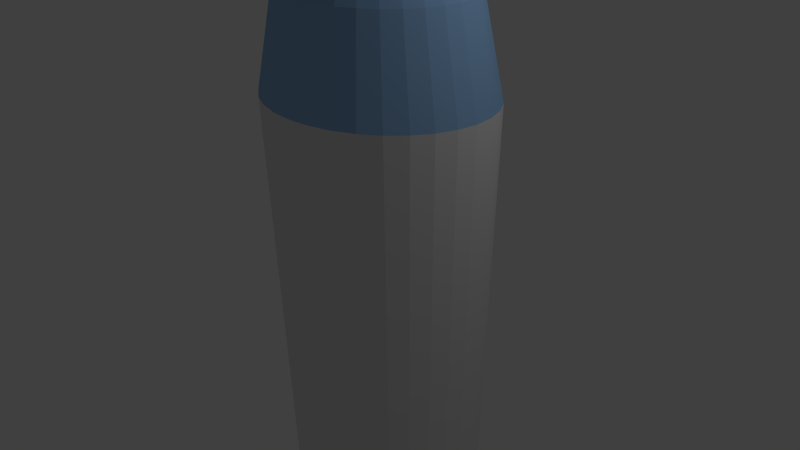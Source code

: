 # Source: FebreezeBottle.blend  (saved by Blender 2.73.0; exported with 4.5.12 LTS)
import bpy
from mathutils import Matrix  # noqa: F401  (used for matrix-valued properties, if any)

bpy.ops.wm.read_factory_settings(use_empty=True)
scene = bpy.context.scene
scene.name = 'Scene'

# ---- collections
col_collection_1 = bpy.data.collections.new('Collection 1'); scene.collection.children.link(col_collection_1)

# ---- materials (node trees are filled in below, after node groups)
mat_material_001 = bpy.data.materials.new('Material.001')
mat_material_001.alpha_threshold = 0.0
mat_material_001.use_transparent_shadow = False
mat_material_001.diffuse_color = (0.009134, 0.1329, 0.6654, 1.0)
mat_material_001.specular_color = (0.4036, 0.582, 1.0)
mat_material_001.roughness = 0.5
mat_material_001.specular_intensity = 1.0
mat_material_002 = bpy.data.materials.new('Material.002')
mat_material_002.alpha_threshold = 0.0
mat_material_002.use_transparent_shadow = False
mat_material_002.diffuse_color = (0.2961, 0.5089, 0.807, 1.0)
mat_material_002.specular_color = (0.8963, 0.9301, 0.9647)
mat_material_002.roughness = 0.5
mat_material_002.specular_intensity = 1.0
mat_material_003 = bpy.data.materials.new('Material.003')
mat_material_003.alpha_threshold = 0.0
mat_material_003.use_transparent_shadow = False
mat_material_003.roughness = 0.5
mat_material_003.specular_intensity = 1.0

# ---- material node trees

# ---- world
world_world = bpy.data.worlds.new('World'); scene.world = world_world
world_world.color = (0.05088, 0.05088, 0.05088)
world_world.use_sun_shadow = False
world_world.sun_shadow_jitter_overblur = 0.0
world_world.cycles.sampling_method = 'MANUAL'
world_world.cycles.sample_map_resolution = 256

# ---- cameras
cam_camera = bpy.data.cameras.new('Camera')
cam_camera.clip_end = 100.0
cam_camera.lens = 35.0
cam_camera.sensor_width = 32.0
cam_camera.sensor_height = 18.0
cam_camera.ortho_scale = 7.314
cam_camera.dof.focus_distance = 0.0
cam_camera.dof.aperture_fstop = 128.0

# ---- lights
light_lamp = bpy.data.lights.new('Lamp', 'POINT')
light_lamp.transmission_factor = 0.0
light_lamp.cutoff_distance = 30.0
light_lamp.energy = 100.0
light_lamp.shadow_buffer_clip_start = 1.001
light_lamp.shadow_soft_size = 0.1
light_lamp.shadow_maximum_resolution = 0.006
light_lamp.use_absolute_resolution = True
light_lamp.cycles.use_multiple_importance_sampling = False

# ---- meshes
me_cylinder = bpy.data.meshes.new('Cylinder')
me_cylinder.from_pydata([(0.03042, 1.0, -0.8649), (0.03042, 1.176, 1.0), (0.2255, 0.9808, -0.8649), (0.2598, 1.153, 1.0), (0.4131, 0.9239, -0.8649), (0.4804, 1.086, 1.0), (0.586, 0.8315, -0.8649), (0.6836, 0.9776, 1.0), (0.7375, 0.7071, -0.8649), (0.8618, 0.8314, 1.0), (0.8619, 0.5556, -0.8649), (1.008, 0.6532, 1.0), (0.9543, 0.3827, -0.8649), (1.117, 0.4499, 1.0), (1.011, 0.1951, -0.8649), (1.184, 0.2294, 1.0), (1.03, 7.55e-08, -0.8649), (1.206, 3.038e-08, 1.0), (1.011, -0.1951, -0.8649), (1.184, -0.2294, 1.0), (0.9543, -0.3827, -0.8649), (1.117, -0.4499, 1.0), (0.8619, -0.5556, -0.8649), (1.008, -0.6532, 1.0), (0.7375, -0.7071, -0.8649), (0.8618, -0.8314, 1.0), (0.586, -0.8315, -0.8649), (0.6836, -0.9776, 1.0), (0.4131, -0.9239, -0.8649), (0.4804, -1.086, 1.0), (0.2255, -0.9808, -0.8649), (0.2598, -1.153, 1.0), (0.03042, -1.0, -0.8649), (0.03042, -1.176, 1.0), (-0.1647, -0.9808, -0.8649), (-0.199, -1.153, 1.0), (-0.3523, -0.9239, -0.8649), (-0.4195, -1.086, 1.0), (-0.5252, -0.8315, -0.8649), (-0.6228, -0.9776, 1.0), (-0.6767, -0.7071, -0.8649), (-0.801, -0.8314, 1.0), (-0.8011, -0.5556, -0.8649), (-0.9472, -0.6532, 1.0), (-0.8935, -0.3827, -0.8649), (-1.056, -0.4499, 1.0), (-0.9504, -0.1951, -0.8649), (-1.123, -0.2294, 1.0), (-0.9696, 9.656e-07, -0.8649), (-1.145, 1.077e-06, 1.0), (-0.9504, 0.1951, -0.8649), (-1.123, 0.2294, 1.0), (-0.8935, 0.3827, -0.8649), (-1.056, 0.4499, 1.0), (-0.8011, 0.5556, -0.8649), (-0.9472, 0.6532, 1.0), (-0.6767, 0.7071, -0.8649), (-0.801, 0.8314, 1.0), (-0.5252, 0.8315, -0.8649), (-0.6228, 0.9776, 1.0), (-0.3523, 0.9239, -0.8649), (-0.4195, 1.086, 1.0), (-0.1647, 0.9808, -0.8649), (-0.199, 1.153, 1.0), (0.03042, 0.9769, 1.31), (0.221, 0.9582, 1.31), (0.4043, 0.9026, 1.31), (0.5732, 0.8123, 1.31), (0.7212, 0.6908, 1.31), (0.8427, 0.5428, 1.31), (0.933, 0.3739, 1.31), (0.9886, 0.1906, 1.31), (1.007, 8.052e-08, 1.31), (0.9886, -0.1906, 1.31), (0.933, -0.3739, 1.31), (0.8427, -0.5428, 1.31), (0.7212, -0.6908, 1.31), (0.5732, -0.8123, 1.31), (0.4043, -0.9026, 1.31), (0.221, -0.9582, 1.31), (0.03042, -0.9769, 1.31), (-0.1602, -0.9582, 1.31), (-0.3434, -0.9026, 1.31), (-0.5123, -0.8123, 1.31), (-0.6604, -0.6908, 1.31), (-0.7819, -0.5428, 1.31), (-0.8722, -0.3739, 1.31), (-0.9278, -0.1906, 1.31), (-0.9465, 9.501e-07, 1.31), (-0.9278, 0.1906, 1.31), (-0.8722, 0.3739, 1.31), (-0.7819, 0.5428, 1.31), (-0.6604, 0.6908, 1.31), (-0.5123, 0.8123, 1.31), (-0.3434, 0.9026, 1.31), (-0.1602, 0.9582, 1.31), (0.03042, 0.6677, 1.534), (0.1607, 0.6548, 1.534), (0.2859, 0.6168, 1.534), (0.4014, 0.5551, 1.534), (0.5025, 0.4721, 1.534), (0.5856, 0.3709, 1.534), (0.6473, 0.2555, 1.534), (0.6853, 0.1303, 1.534), (0.6981, 1.506e-07, 1.534), (0.6853, -0.1303, 1.534), (0.6473, -0.2555, 1.534), (0.5856, -0.3709, 1.534), (0.5025, -0.4721, 1.534), (0.4014, -0.5551, 1.534), (0.2859, -0.6168, 1.534), (0.1607, -0.6548, 1.534), (0.03042, -0.6677, 1.534), (-0.09984, -0.6548, 1.534), (-0.2251, -0.6168, 1.534), (-0.3405, -0.5551, 1.534), (-0.4417, -0.4721, 1.534), (-0.5247, -0.3709, 1.534), (-0.5864, -0.2555, 1.534), (-0.6244, -0.1303, 1.534), (-0.6373, 7.449e-07, 1.534), (-0.6244, 0.1303, 1.534), (-0.5864, 0.2555, 1.534), (-0.5247, 0.3709, 1.534), (-0.4417, 0.4721, 1.534), (-0.3405, 0.5551, 1.534), (-0.2251, 0.6168, 1.534), (-0.09984, 0.6548, 1.534), (0.03042, 0.6904, 1.672), (0.1651, 0.6772, 1.672), (0.2946, 0.6379, 1.672), (0.414, 0.5741, 1.672), (0.5186, 0.4882, 1.672), (0.6045, 0.3836, 1.672), (0.6683, 0.2642, 1.672), (0.7076, 0.1347, 1.672), (0.7209, 1.419e-07, 1.672), (0.7076, -0.1347, 1.672), (0.6683, -0.2642, 1.672), (0.6045, -0.3836, 1.672), (0.5186, -0.4882, 1.672), (0.414, -0.5741, 1.672), (0.2946, -0.6379, 1.672), (0.1651, -0.6772, 1.672), (0.03042, -0.6904, 1.672), (-0.1043, -0.6772, 1.672), (-0.2338, -0.6379, 1.672), (-0.3532, -0.5741, 1.672), (-0.4578, -0.4882, 1.672), (-0.5437, -0.3836, 1.672), (-0.6075, -0.2642, 1.672), (-0.6468, -0.1347, 1.672), (-0.66, 7.565e-07, 1.672), (-0.6468, 0.1347, 1.672), (-0.6075, 0.2642, 1.672), (-0.5437, 0.3836, 1.672), (-0.4578, 0.4882, 1.672), (-0.3532, 0.5741, 1.672), (-0.2338, 0.6379, 1.672), (-0.1043, 0.6772, 1.672), (0.03042, 1.091, 1.881), (0.2433, 1.07, 1.881), (0.4479, 1.008, 1.881), (0.6366, 0.9072, 1.881), (0.8019, 0.7715, 1.881), (0.9376, 0.6061, 1.881), (1.038, 0.4175, 1.881), (1.1, 0.2129, 1.881), (1.121, 5.54e-08, 1.881), (1.1, -0.2129, 1.881), (1.038, -0.4175, 1.881), (0.9376, -0.6061, 1.881), (0.8019, -0.7715, 1.881), (0.6366, -0.9072, 1.881), (0.4479, -1.008, 1.881), (0.2433, -1.07, 1.881), (0.03042, -1.091, 1.881), (-0.1824, -1.07, 1.881), (-0.3871, -1.008, 1.881), (-0.5757, -0.9072, 1.881), (-0.7411, -0.7715, 1.881), (-0.8767, -0.6061, 1.881), (-0.9776, -0.4175, 1.881), (-1.04, -0.2129, 1.881), (-1.061, 1.027e-06, 1.881), (-1.04, 0.2129, 1.881), (-0.9776, 0.4175, 1.881), (-0.8767, 0.6061, 1.881), (-0.7411, 0.7715, 1.881), (-0.5757, 0.9072, 1.881), (-0.3871, 1.008, 1.881), (-0.1824, 1.07, 1.881), (0.1806, 1.042, 2.02), (0.401, 1.021, 2.034), (0.6019, 0.9611, 2.04), (0.8152, 0.8631, 2.075), (0.9725, 0.734, 2.075), (1.102, 0.5767, 2.075), (1.198, 0.3973, 2.075), (1.257, 0.2025, 2.075), (1.277, 6.699e-08, 2.075), (1.257, -0.2025, 2.075), (1.198, -0.3973, 2.075), (1.102, -0.5767, 2.075), (0.9725, -0.734, 2.075), (0.8152, -0.8631, 2.075), (0.6019, -0.9611, 2.04), (0.401, -1.021, 2.034), (0.1806, -1.042, 2.02), (-0.02839, -1.022, 1.992), (-0.2239, -0.9627, 1.972), (-0.398, -0.8662, 1.955), (-0.5378, -0.7359, 1.93), (-0.6612, -0.5779, 1.921), (-0.7573, -0.3981, 1.921), (-0.8165, -0.2029, 1.921), (-0.8365, 9.878e-07, 1.921), (-0.8165, 0.2029, 1.921), (-0.7573, 0.3981, 1.921), (-0.6612, 0.5779, 1.921), (-0.5378, 0.7359, 1.93), (-0.398, 0.8662, 1.955), (-0.2239, 0.9627, 1.972), (-0.02839, 1.022, 1.992), (0.8471, 0.1347, 1.692), (0.8604, 3.564e-07, 1.692), (0.8471, -0.1347, 1.692), (1.093, 0.2129, 1.714), (1.114, 2.698e-07, 1.714), (1.093, -0.2129, 1.714), (1.284, 0.1347, 1.511), (1.298, 4.1e-07, 1.511), (1.284, -0.1347, 1.511), (1.283, 0.2129, 1.553), (1.304, 3.234e-07, 1.553), (1.283, -0.2129, 1.553)], [], [(0, 1, 3, 2), (2, 3, 5, 4), (4, 5, 7, 6), (6, 7, 9, 8), (8, 9, 11, 10), (10, 11, 13, 12), (12, 13, 15, 14), (14, 15, 17, 16), (16, 17, 19, 18), (18, 19, 21, 20), (20, 21, 23, 22), (22, 23, 25, 24), (24, 25, 27, 26), (26, 27, 29, 28), (28, 29, 31, 30), (30, 31, 33, 32), (32, 33, 35, 34), (34, 35, 37, 36), (36, 37, 39, 38), (38, 39, 41, 40), (40, 41, 43, 42), (42, 43, 45, 44), (44, 45, 47, 46), (46, 47, 49, 48), (48, 49, 51, 50), (50, 51, 53, 52), (52, 53, 55, 54), (54, 55, 57, 56), (56, 57, 59, 58), (58, 59, 61, 60), (53, 51, 89, 90), (62, 63, 1, 0), (60, 61, 63, 62), (0, 2, 4, 6, 8, 10, 12, 14, 16, 18, 20, 22, 24, 26, 28, 30, 32, 34, 36, 38, 40, 42, 44, 46, 48, 50, 52, 54, 56, 58, 60, 62), (90, 89, 121, 122), (9, 7, 67, 68), (31, 29, 78, 79), (59, 57, 92, 93), (37, 35, 81, 82), (15, 13, 70, 71), (1, 63, 95, 64), (43, 41, 84, 85), (21, 19, 73, 74), (49, 47, 87, 88), (5, 3, 65, 66), (27, 25, 76, 77), (55, 53, 90, 91), (11, 9, 68, 69), (33, 31, 79, 80), (61, 59, 93, 94), (39, 37, 82, 83), (3, 1, 64, 65), (17, 15, 71, 72), (45, 43, 85, 86), (23, 21, 74, 75), (51, 49, 88, 89), (7, 5, 66, 67), (29, 27, 77, 78), (57, 55, 91, 92), (35, 33, 80, 81), (13, 11, 69, 70), (63, 61, 94, 95), (41, 39, 83, 84), (19, 17, 72, 73), (47, 45, 86, 87), (25, 23, 75, 76), (124, 123, 155, 156), (68, 67, 99, 100), (79, 78, 110, 111), (88, 87, 119, 120), (66, 65, 97, 98), (77, 76, 108, 109), (86, 85, 117, 118), (75, 74, 106, 107), (95, 94, 126, 127), (84, 83, 115, 116), (73, 72, 104, 105), (93, 92, 124, 125), (82, 81, 113, 114), (71, 70, 102, 103), (91, 90, 122, 123), (69, 68, 100, 101), (80, 79, 111, 112), (89, 88, 120, 121), (67, 66, 98, 99), (78, 77, 109, 110), (87, 86, 118, 119), (65, 64, 96, 97), (76, 75, 107, 108), (64, 95, 127, 96), (85, 84, 116, 117), (74, 73, 105, 106), (94, 93, 125, 126), (83, 82, 114, 115), (72, 71, 103, 104), (92, 91, 123, 124), (81, 80, 112, 113), (70, 69, 101, 102), (158, 157, 189, 190), (113, 112, 144, 145), (102, 101, 133, 134), (122, 121, 153, 154), (100, 99, 131, 132), (111, 110, 142, 143), (120, 119, 151, 152), (98, 97, 129, 130), (109, 108, 140, 141), (118, 117, 149, 150), (107, 106, 138, 139), (127, 126, 158, 159), (116, 115, 147, 148), (105, 104, 136, 137), (125, 124, 156, 157), (114, 113, 145, 146), (103, 102, 134, 135), (123, 122, 154, 155), (101, 100, 132, 133), (112, 111, 143, 144), (121, 120, 152, 153), (99, 98, 130, 131), (110, 109, 141, 142), (119, 118, 150, 151), (97, 96, 128, 129), (108, 107, 139, 140), (96, 127, 159, 128), (117, 116, 148, 149), (106, 105, 137, 138), (126, 125, 157, 158), (115, 114, 146, 147), (104, 103, 135, 136), (160, 191, 223, 192), (147, 146, 178, 179), (135, 167, 227, 224), (156, 155, 187, 188), (145, 144, 176, 177), (134, 133, 165, 166), (154, 153, 185, 186), (132, 131, 163, 164), (143, 142, 174, 175), (152, 151, 183, 184), (130, 129, 161, 162), (141, 140, 172, 173), (150, 149, 181, 182), (139, 138, 170, 171), (159, 158, 190, 191), (148, 147, 179, 180), (169, 137, 226, 229), (157, 156, 188, 189), (146, 145, 177, 178), (135, 134, 166, 167), (155, 154, 186, 187), (133, 132, 164, 165), (144, 143, 175, 176), (153, 152, 184, 185), (131, 130, 162, 163), (142, 141, 173, 174), (151, 150, 182, 183), (129, 128, 160, 161), (140, 139, 171, 172), (128, 159, 191, 160), (149, 148, 180, 181), (138, 137, 169, 170), (193, 192, 223, 222, 221, 220, 219, 218, 217, 216, 215, 214, 213, 212, 211, 210, 209, 208, 207, 206, 205, 204, 203, 202, 201, 200, 199, 198, 197, 196, 195, 194), (181, 180, 212, 213), (170, 169, 201, 202), (190, 189, 221, 222), (179, 178, 210, 211), (168, 167, 199, 200), (188, 187, 219, 220), (177, 176, 208, 209), (166, 165, 197, 198), (186, 185, 217, 218), (164, 163, 195, 196), (175, 174, 206, 207), (184, 183, 215, 216), (162, 161, 193, 194), (173, 172, 204, 205), (182, 181, 213, 214), (171, 170, 202, 203), (191, 190, 222, 223), (180, 179, 211, 212), (169, 168, 200, 201), (189, 188, 220, 221), (178, 177, 209, 210), (167, 166, 198, 199), (187, 186, 218, 219), (165, 164, 196, 197), (176, 175, 207, 208), (185, 184, 216, 217), (163, 162, 194, 195), (174, 173, 205, 206), (183, 182, 214, 215), (161, 160, 192, 193), (172, 171, 203, 204), (224, 227, 233, 230), (229, 226, 232, 235), (168, 169, 229, 228), (167, 168, 228, 227), (137, 136, 225, 226), (136, 135, 224, 225), (231, 230, 233, 234), (232, 231, 234, 235), (228, 229, 235, 234), (227, 228, 234, 233), (226, 225, 231, 232), (225, 224, 230, 231)])
me_cylinder.polygons.foreach_set('material_index', [2, 2, 2, 2, 2, 2, 2, 2, 2, 2, 2, 2, 2, 2, 2, 2, 2, 2, 2, 2, 2, 2, 2, 2, 2, 2, 2, 2, 2, 2, 1, 2, 2, 0, 1, 1, 1, 1, 1, 1, 1, 1, 1, 1, 1, 1, 1, 1, 1, 1, 1, 1, 1, 1, 1, 1, 1, 1, 1, 1, 1, 1, 1, 1, 1, 1, 0, 1, 1, 1, 1, 1, 1, 1, 1, 1, 1, 1, 1, 1, 1, 1, 1, 1, 1, 1, 1, 1, 1, 1, 1, 1, 1, 1, 1, 1, 1, 1, 0, 0, 0, 0, 0, 0, 0, 0, 0, 0, 0, 0, 0, 0, 0, 0, 0, 0, 0, 0, 0, 0, 0, 0, 0, 0, 0, 0, 0, 0, 0, 0, 0, 0, 0, 0, 0, 0, 0, 0, 0, 0, 0, 0, 0, 0, 0, 0, 0, 0, 0, 0, 0, 0, 0, 0, 0, 0, 0, 0, 0, 0, 0, 0, 0, 0, 0, 0, 0, 0, 0, 0, 0, 0, 0, 0, 0, 0, 0, 0, 0, 0, 0, 0, 0, 0, 0, 0, 0, 0, 0, 0, 0, 0, 0, 0, 0, 0, 0, 0, 0, 0, 0, 0, 0, 0, 0, 0])
me_cylinder.materials.append(mat_material_001)
me_cylinder.materials.append(mat_material_002)
me_cylinder.materials.append(mat_material_003)
me_cylinder.use_remesh_preserve_volume = False
me_cylinder.use_remesh_preserve_attributes = False
me_cylinder.use_mirror_vertex_groups = False
me_cylinder.update()

# ---- objects
ob_cylinder = bpy.data.objects.new('Cylinder', me_cylinder)
ob_lamp = bpy.data.objects.new('Lamp', light_lamp)
ob_camera = bpy.data.objects.new('Camera', cam_camera)

# ---- transforms, parenting, visibility, modifiers, constraints
ob_cylinder.location = (0.1241, -8.894e-08, -1.758)
ob_cylinder.scale = (1.312, 1.112, 3.955)
ob_cylinder.lineart.crease_threshold = 0.0
_m = ob_cylinder.modifiers.new('Subsurf', 'SUBSURF')
_m.uv_smooth = 'NONE'
_m.subdivision_type = 'SIMPLE'
_m.levels = 2
_m.render_levels = 5
_m.show_only_control_edges = False
ob_lamp.location = (4.076, 1.005, 5.904)
ob_lamp.rotation_euler = (0.6503, 0.05522, 1.866)
ob_lamp.lock_rotations_4d = False
ob_lamp.empty_display_type = 'ARROWS'
ob_lamp.color = (0.0, 0.0, 0.0, 0.0)
ob_lamp.lineart.crease_threshold = 0.0
ob_camera.location = (7.481, -6.508, 5.344)
ob_camera.rotation_euler = (1.109, 0.01082, 0.8149)
ob_camera.lock_rotations_4d = False
ob_camera.empty_display_type = 'ARROWS'
ob_camera.color = (0.0, 0.0, 0.0, 0.0)
ob_camera.display_type = 'WIRE'
ob_camera.lineart.crease_threshold = 0.0

# ---- collection membership
col_collection_1.objects.link(ob_cylinder)
col_collection_1.objects.link(ob_lamp)
col_collection_1.objects.link(ob_camera)

# ---- scene / render settings (as saved in the file)
scene.camera = ob_camera
scene.frame_start = 1; scene.frame_end = 250; scene.frame_set(1)
scene.render.engine = 'BLENDER_EEVEE_NEXT'
scene.render.resolution_percentage = 50
scene.render.dither_intensity = 0.0
scene.cycles.use_denoising = False
scene.cycles.samples = 10
scene.cycles.sampling_pattern = 'TABULATED_SOBOL'
scene.cycles.light_sampling_threshold = 0.0
scene.cycles.use_adaptive_sampling = False
scene.cycles.use_light_tree = False
scene.cycles.blur_glossy = 0.0
scene.cycles.pixel_filter_type = 'GAUSSIAN'
scene.cycles.sample_clamp_indirect = 0.0
scene.view_settings.view_transform = 'Standard'
bpy.context.view_layer.update()
